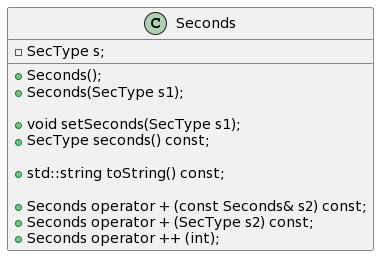

The diagram above was rendered by PlantUML. Its source (embedded in the PNG):
@startuml
class Seconds 
{

  - SecType s;


   + Seconds();                            
   + Seconds(SecType s1);                  

   + void setSeconds(SecType s1);
   + SecType seconds() const;

   + std::string toString() const; 

   + Seconds operator + (const Seconds& s2) const;
   + Seconds operator + (SecType s2) const;
                                      
   + Seconds operator ++ (int);            
}
@enduml